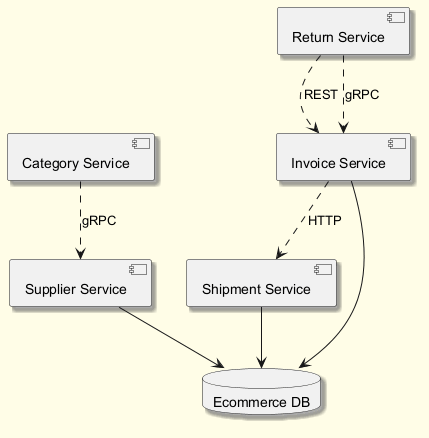

The diagram above was rendered by PlantUML. Its source (embedded in the PNG):
@startuml
skinparam backgroundColor #FFFDE7
skinparam classBackgroundColor #FFF9C4
skinparam classBorderColor #F57F17
skinparam shadowing true
component "Category Service" as C_CategoryService
component "Return Service" as C_ReturnService
component "Shipment Service" as C_ShipmentService
component "Invoice Service" as C_InvoiceService
component "Supplier Service" as C_SupplierService
database "Ecommerce DB" as DB_ecommerce
C_ShipmentService --> DB_ecommerce
C_InvoiceService --> DB_ecommerce
C_SupplierService --> DB_ecommerce
C_ReturnService ..> C_InvoiceService : REST
C_ReturnService ..> C_InvoiceService : gRPC
C_InvoiceService ..> C_ShipmentService : HTTP
C_CategoryService ..> C_SupplierService : gRPC
@enduml